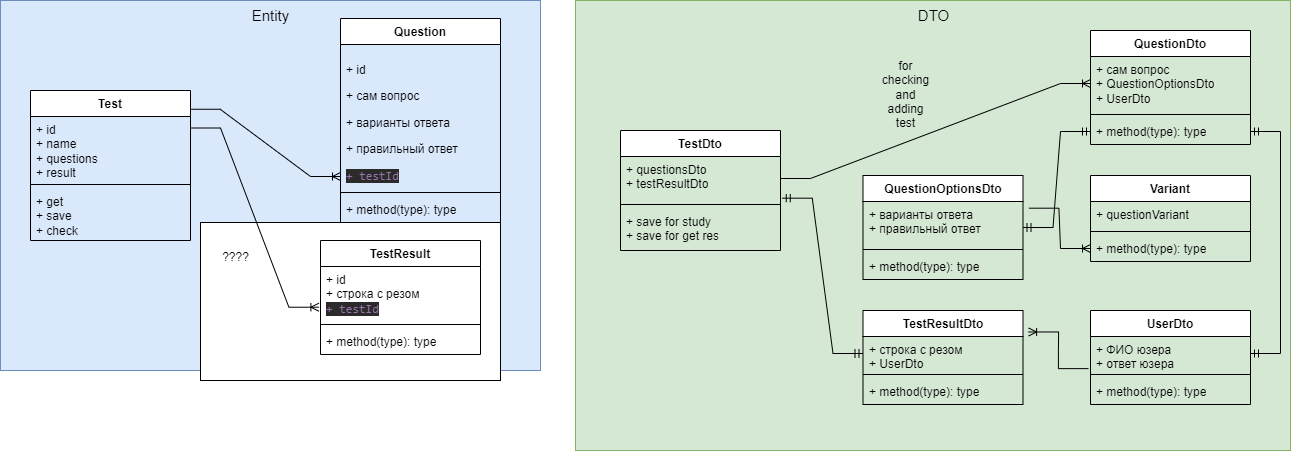

The diagram above was exported from draw.io. Its source (the exported page's mxGraphModel, read from the mxfile embedded in the PNG):
<mxGraphModel dx="1444" dy="825" grid="0" gridSize="10" guides="1" tooltips="1" connect="1" arrows="1" fold="1" page="0" pageScale="1" pageWidth="1169" pageHeight="827" math="0" shadow="0">
  <root>
    <mxCell id="0" />
    <mxCell id="1" parent="0" />
    <mxCell id="_42K6EIyLWFNOkXQX-n6-5" value="" style="rounded=0;whiteSpace=wrap;html=1;fillColor=#dae8fc;strokeColor=#6c8ebf;" parent="1" vertex="1">
      <mxGeometry x="10" y="10" width="540" height="370" as="geometry" />
    </mxCell>
    <mxCell id="_42K6EIyLWFNOkXQX-n6-1" value="Test" style="swimlane;fontStyle=1;align=center;verticalAlign=top;childLayout=stackLayout;horizontal=1;startSize=26;horizontalStack=0;resizeParent=1;resizeParentMax=0;resizeLast=0;collapsible=1;marginBottom=0;whiteSpace=wrap;html=1;" parent="1" vertex="1">
      <mxGeometry x="40" y="100" width="160" height="150" as="geometry" />
    </mxCell>
    <mxCell id="_42K6EIyLWFNOkXQX-n6-2" value="&lt;div&gt;+ id&lt;/div&gt;&lt;div&gt;+ name&lt;/div&gt;+ questions&lt;div&gt;+ result&lt;/div&gt;" style="text;strokeColor=none;fillColor=none;align=left;verticalAlign=top;spacingLeft=4;spacingRight=4;overflow=hidden;rotatable=0;points=[[0,0.5],[1,0.5]];portConstraint=eastwest;whiteSpace=wrap;html=1;" parent="_42K6EIyLWFNOkXQX-n6-1" vertex="1">
      <mxGeometry y="26" width="160" height="64" as="geometry" />
    </mxCell>
    <mxCell id="_42K6EIyLWFNOkXQX-n6-3" value="" style="line;strokeWidth=1;fillColor=none;align=left;verticalAlign=middle;spacingTop=-1;spacingLeft=3;spacingRight=3;rotatable=0;labelPosition=right;points=[];portConstraint=eastwest;strokeColor=inherit;" parent="_42K6EIyLWFNOkXQX-n6-1" vertex="1">
      <mxGeometry y="90" width="160" height="8" as="geometry" />
    </mxCell>
    <mxCell id="_42K6EIyLWFNOkXQX-n6-4" value="+ get&lt;div&gt;+ save&lt;br&gt;&lt;/div&gt;&lt;div&gt;+ check&lt;/div&gt;" style="text;strokeColor=none;fillColor=none;align=left;verticalAlign=top;spacingLeft=4;spacingRight=4;overflow=hidden;rotatable=0;points=[[0,0.5],[1,0.5]];portConstraint=eastwest;whiteSpace=wrap;html=1;" parent="_42K6EIyLWFNOkXQX-n6-1" vertex="1">
      <mxGeometry y="98" width="160" height="52" as="geometry" />
    </mxCell>
    <mxCell id="_42K6EIyLWFNOkXQX-n6-7" value="Question" style="swimlane;fontStyle=1;align=center;verticalAlign=top;childLayout=stackLayout;horizontal=1;startSize=26;horizontalStack=0;resizeParent=1;resizeParentMax=0;resizeLast=0;collapsible=1;marginBottom=0;whiteSpace=wrap;html=1;" parent="1" vertex="1">
      <mxGeometry x="350" y="28" width="160" height="204" as="geometry" />
    </mxCell>
    <mxCell id="_42K6EIyLWFNOkXQX-n6-8" value="&lt;p style=&quot;&quot;&gt;+ id&lt;font style=&quot;font-size: 12px;&quot; face=&quot;Helvetica&quot;&gt;&lt;br&gt;&lt;/font&gt;&lt;/p&gt;&lt;p style=&quot;&quot;&gt;&lt;font style=&quot;font-size: 12px;&quot; face=&quot;Helvetica&quot;&gt;+ сам вопрос&lt;span style=&quot;color: rgb(152, 118, 170); background-color: rgb(43, 43, 43);&quot;&gt;&lt;br&gt;&lt;/span&gt;&lt;/font&gt;&lt;/p&gt;&lt;p&gt;&lt;font style=&quot;font-size: 12px;&quot;&gt;+ варианты ответа&lt;/font&gt;&lt;/p&gt;&lt;p&gt;&lt;font style=&quot;font-size: 12px;&quot;&gt;+ правильный ответ&lt;/font&gt;&lt;/p&gt;&lt;p&gt;&lt;span style=&quot;color: rgb(152, 118, 170); background-color: rgb(43, 43, 43); font-family: &amp;quot;JetBrains Mono&amp;quot;, monospace;&quot;&gt;+ testId&lt;/span&gt;&lt;/p&gt;&lt;p&gt;&lt;/p&gt;&lt;p&gt;&lt;/p&gt;" style="text;strokeColor=none;fillColor=none;align=left;verticalAlign=top;spacingLeft=4;spacingRight=4;overflow=hidden;rotatable=0;points=[[0,0.5],[1,0.5]];portConstraint=eastwest;whiteSpace=wrap;html=1;" parent="_42K6EIyLWFNOkXQX-n6-7" vertex="1">
      <mxGeometry y="26" width="160" height="144" as="geometry" />
    </mxCell>
    <mxCell id="_42K6EIyLWFNOkXQX-n6-9" value="" style="line;strokeWidth=1;fillColor=none;align=left;verticalAlign=middle;spacingTop=-1;spacingLeft=3;spacingRight=3;rotatable=0;labelPosition=right;points=[];portConstraint=eastwest;strokeColor=inherit;" parent="_42K6EIyLWFNOkXQX-n6-7" vertex="1">
      <mxGeometry y="170" width="160" height="8" as="geometry" />
    </mxCell>
    <mxCell id="_42K6EIyLWFNOkXQX-n6-10" value="+ method(type): type" style="text;strokeColor=none;fillColor=none;align=left;verticalAlign=top;spacingLeft=4;spacingRight=4;overflow=hidden;rotatable=0;points=[[0,0.5],[1,0.5]];portConstraint=eastwest;whiteSpace=wrap;html=1;" parent="_42K6EIyLWFNOkXQX-n6-7" vertex="1">
      <mxGeometry y="178" width="160" height="26" as="geometry" />
    </mxCell>
    <mxCell id="_42K6EIyLWFNOkXQX-n6-11" value="&lt;font style=&quot;font-size: 15px;&quot;&gt;Entity&lt;/font&gt;" style="text;html=1;align=center;verticalAlign=middle;resizable=0;points=[];autosize=1;strokeColor=none;fillColor=none;" parent="1" vertex="1">
      <mxGeometry x="250" y="10" width="60" height="30" as="geometry" />
    </mxCell>
    <mxCell id="_42K6EIyLWFNOkXQX-n6-12" value="" style="edgeStyle=entityRelationEdgeStyle;fontSize=12;html=1;endArrow=ERoneToMany;rounded=0;exitX=0.998;exitY=0.125;exitDx=0;exitDy=0;exitPerimeter=0;" parent="1" source="_42K6EIyLWFNOkXQX-n6-1" edge="1">
      <mxGeometry width="100" height="100" relative="1" as="geometry">
        <mxPoint x="190" y="250" as="sourcePoint" />
        <mxPoint x="350" y="186" as="targetPoint" />
      </mxGeometry>
    </mxCell>
    <mxCell id="_42K6EIyLWFNOkXQX-n6-18" value="" style="rounded=0;whiteSpace=wrap;html=1;fillColor=#d5e8d4;strokeColor=#82b366;" parent="1" vertex="1">
      <mxGeometry x="585" y="10" width="715" height="450" as="geometry" />
    </mxCell>
    <mxCell id="_42K6EIyLWFNOkXQX-n6-19" value="&lt;span style=&quot;font-size: 15px;&quot;&gt;DTO&lt;/span&gt;" style="text;html=1;align=center;verticalAlign=middle;resizable=0;points=[];autosize=1;strokeColor=none;fillColor=none;" parent="1" vertex="1">
      <mxGeometry x="917.5" y="10" width="50" height="30" as="geometry" />
    </mxCell>
    <mxCell id="_42K6EIyLWFNOkXQX-n6-20" value="TestDto" style="swimlane;fontStyle=1;align=center;verticalAlign=top;childLayout=stackLayout;horizontal=1;startSize=26;horizontalStack=0;resizeParent=1;resizeParentMax=0;resizeLast=0;collapsible=1;marginBottom=0;whiteSpace=wrap;html=1;" parent="1" vertex="1">
      <mxGeometry x="630" y="140" width="160" height="120" as="geometry" />
    </mxCell>
    <mxCell id="_42K6EIyLWFNOkXQX-n6-21" value="+ questionsDto&lt;div&gt;+ testResultDto&lt;/div&gt;" style="text;strokeColor=none;fillColor=none;align=left;verticalAlign=top;spacingLeft=4;spacingRight=4;overflow=hidden;rotatable=0;points=[[0,0.5],[1,0.5]];portConstraint=eastwest;whiteSpace=wrap;html=1;" parent="_42K6EIyLWFNOkXQX-n6-20" vertex="1">
      <mxGeometry y="26" width="160" height="44" as="geometry" />
    </mxCell>
    <mxCell id="_42K6EIyLWFNOkXQX-n6-22" value="" style="line;strokeWidth=1;fillColor=none;align=left;verticalAlign=middle;spacingTop=-1;spacingLeft=3;spacingRight=3;rotatable=0;labelPosition=right;points=[];portConstraint=eastwest;strokeColor=inherit;" parent="_42K6EIyLWFNOkXQX-n6-20" vertex="1">
      <mxGeometry y="70" width="160" height="8" as="geometry" />
    </mxCell>
    <mxCell id="_42K6EIyLWFNOkXQX-n6-23" value="+ save for study&lt;div&gt;+ save for get res&lt;/div&gt;" style="text;strokeColor=none;fillColor=none;align=left;verticalAlign=top;spacingLeft=4;spacingRight=4;overflow=hidden;rotatable=0;points=[[0,0.5],[1,0.5]];portConstraint=eastwest;whiteSpace=wrap;html=1;" parent="_42K6EIyLWFNOkXQX-n6-20" vertex="1">
      <mxGeometry y="78" width="160" height="42" as="geometry" />
    </mxCell>
    <mxCell id="_42K6EIyLWFNOkXQX-n6-28" value="QuestionDto" style="swimlane;fontStyle=1;align=center;verticalAlign=top;childLayout=stackLayout;horizontal=1;startSize=26;horizontalStack=0;resizeParent=1;resizeParentMax=0;resizeLast=0;collapsible=1;marginBottom=0;whiteSpace=wrap;html=1;" parent="1" vertex="1">
      <mxGeometry x="1100" y="40" width="160" height="114" as="geometry" />
    </mxCell>
    <mxCell id="_42K6EIyLWFNOkXQX-n6-29" value="+ сам вопрос&lt;div&gt;+&amp;nbsp;&lt;span style=&quot;text-align: center;&quot;&gt;QuestionOptionsDto&lt;/span&gt;&lt;br&gt;&lt;div&gt;+&amp;nbsp;&lt;span style=&quot;text-align: center; background-color: initial;&quot;&gt;UserDto&lt;/span&gt;&lt;/div&gt;&lt;/div&gt;" style="text;strokeColor=none;fillColor=none;align=left;verticalAlign=top;spacingLeft=4;spacingRight=4;overflow=hidden;rotatable=0;points=[[0,0.5],[1,0.5]];portConstraint=eastwest;whiteSpace=wrap;html=1;" parent="_42K6EIyLWFNOkXQX-n6-28" vertex="1">
      <mxGeometry y="26" width="160" height="54" as="geometry" />
    </mxCell>
    <mxCell id="_42K6EIyLWFNOkXQX-n6-30" value="" style="line;strokeWidth=1;fillColor=none;align=left;verticalAlign=middle;spacingTop=-1;spacingLeft=3;spacingRight=3;rotatable=0;labelPosition=right;points=[];portConstraint=eastwest;strokeColor=inherit;" parent="_42K6EIyLWFNOkXQX-n6-28" vertex="1">
      <mxGeometry y="80" width="160" height="8" as="geometry" />
    </mxCell>
    <mxCell id="_42K6EIyLWFNOkXQX-n6-31" value="+ method(type): type" style="text;strokeColor=none;fillColor=none;align=left;verticalAlign=top;spacingLeft=4;spacingRight=4;overflow=hidden;rotatable=0;points=[[0,0.5],[1,0.5]];portConstraint=eastwest;whiteSpace=wrap;html=1;" parent="_42K6EIyLWFNOkXQX-n6-28" vertex="1">
      <mxGeometry y="88" width="160" height="26" as="geometry" />
    </mxCell>
    <mxCell id="_42K6EIyLWFNOkXQX-n6-32" value="&lt;div&gt;&lt;br&gt;&lt;/div&gt;" style="text;html=1;align=center;verticalAlign=middle;resizable=0;points=[];autosize=1;strokeColor=none;fillColor=none;" parent="1" vertex="1">
      <mxGeometry x="852.5" y="55" width="20" height="30" as="geometry" />
    </mxCell>
    <mxCell id="_42K6EIyLWFNOkXQX-n6-33" value="QuestionOptionsDto" style="swimlane;fontStyle=1;align=center;verticalAlign=top;childLayout=stackLayout;horizontal=1;startSize=26;horizontalStack=0;resizeParent=1;resizeParentMax=0;resizeLast=0;collapsible=1;marginBottom=0;whiteSpace=wrap;html=1;" parent="1" vertex="1">
      <mxGeometry x="872.5" y="185" width="160" height="104" as="geometry" />
    </mxCell>
    <mxCell id="_42K6EIyLWFNOkXQX-n6-34" value="&lt;div&gt;+ варианты ответа&lt;/div&gt;&lt;div&gt;+ правильный ответ&lt;/div&gt;" style="text;strokeColor=none;fillColor=none;align=left;verticalAlign=top;spacingLeft=4;spacingRight=4;overflow=hidden;rotatable=0;points=[[0,0.5],[1,0.5]];portConstraint=eastwest;whiteSpace=wrap;html=1;" parent="_42K6EIyLWFNOkXQX-n6-33" vertex="1">
      <mxGeometry y="26" width="160" height="44" as="geometry" />
    </mxCell>
    <mxCell id="_42K6EIyLWFNOkXQX-n6-35" value="" style="line;strokeWidth=1;fillColor=none;align=left;verticalAlign=middle;spacingTop=-1;spacingLeft=3;spacingRight=3;rotatable=0;labelPosition=right;points=[];portConstraint=eastwest;strokeColor=inherit;" parent="_42K6EIyLWFNOkXQX-n6-33" vertex="1">
      <mxGeometry y="70" width="160" height="8" as="geometry" />
    </mxCell>
    <mxCell id="_42K6EIyLWFNOkXQX-n6-36" value="+ method(type): type" style="text;strokeColor=none;fillColor=none;align=left;verticalAlign=top;spacingLeft=4;spacingRight=4;overflow=hidden;rotatable=0;points=[[0,0.5],[1,0.5]];portConstraint=eastwest;whiteSpace=wrap;html=1;" parent="_42K6EIyLWFNOkXQX-n6-33" vertex="1">
      <mxGeometry y="78" width="160" height="26" as="geometry" />
    </mxCell>
    <mxCell id="_42K6EIyLWFNOkXQX-n6-37" value="&lt;div&gt;&lt;br&gt;&lt;/div&gt;&lt;div&gt;&lt;span style=&quot;text-wrap: wrap;&quot;&gt;for checking and adding test&lt;/span&gt;&lt;br&gt;&lt;/div&gt;" style="text;html=1;align=center;verticalAlign=middle;resizable=0;points=[];autosize=1;opacity=0;glass=0;perimeterSpacing=1;" parent="1" vertex="1">
      <mxGeometry x="830" y="77" width="170" height="40" as="geometry" />
    </mxCell>
    <mxCell id="_42K6EIyLWFNOkXQX-n6-38" value="" style="edgeStyle=entityRelationEdgeStyle;fontSize=12;html=1;endArrow=ERoneToMany;rounded=0;exitX=1;exitY=0.5;exitDx=0;exitDy=0;entryX=0;entryY=0.5;entryDx=0;entryDy=0;" parent="1" source="_42K6EIyLWFNOkXQX-n6-21" target="_42K6EIyLWFNOkXQX-n6-29" edge="1">
      <mxGeometry width="100" height="100" relative="1" as="geometry">
        <mxPoint x="780" y="195" as="sourcePoint" />
        <mxPoint x="880" y="95" as="targetPoint" />
      </mxGeometry>
    </mxCell>
    <mxCell id="_42K6EIyLWFNOkXQX-n6-39" value="" style="edgeStyle=entityRelationEdgeStyle;fontSize=12;html=1;endArrow=ERmandOne;startArrow=ERmandOne;rounded=0;exitX=0;exitY=0.5;exitDx=0;exitDy=0;" parent="1" source="_42K6EIyLWFNOkXQX-n6-31" target="_42K6EIyLWFNOkXQX-n6-33" edge="1">
      <mxGeometry width="100" height="100" relative="1" as="geometry">
        <mxPoint x="670" y="310" as="sourcePoint" />
        <mxPoint x="770" y="210" as="targetPoint" />
      </mxGeometry>
    </mxCell>
    <mxCell id="_42K6EIyLWFNOkXQX-n6-40" value="UserDto" style="swimlane;fontStyle=1;align=center;verticalAlign=top;childLayout=stackLayout;horizontal=1;startSize=26;horizontalStack=0;resizeParent=1;resizeParentMax=0;resizeLast=0;collapsible=1;marginBottom=0;whiteSpace=wrap;html=1;" parent="1" vertex="1">
      <mxGeometry x="1100" y="320" width="160" height="94" as="geometry" />
    </mxCell>
    <mxCell id="_42K6EIyLWFNOkXQX-n6-41" value="&lt;div&gt;+ ФИО юзера&lt;/div&gt;+ ответ юзера" style="text;strokeColor=none;fillColor=none;align=left;verticalAlign=top;spacingLeft=4;spacingRight=4;overflow=hidden;rotatable=0;points=[[0,0.5],[1,0.5]];portConstraint=eastwest;whiteSpace=wrap;html=1;" parent="_42K6EIyLWFNOkXQX-n6-40" vertex="1">
      <mxGeometry y="26" width="160" height="34" as="geometry" />
    </mxCell>
    <mxCell id="_42K6EIyLWFNOkXQX-n6-42" value="" style="line;strokeWidth=1;fillColor=none;align=left;verticalAlign=middle;spacingTop=-1;spacingLeft=3;spacingRight=3;rotatable=0;labelPosition=right;points=[];portConstraint=eastwest;strokeColor=inherit;" parent="_42K6EIyLWFNOkXQX-n6-40" vertex="1">
      <mxGeometry y="60" width="160" height="8" as="geometry" />
    </mxCell>
    <mxCell id="_42K6EIyLWFNOkXQX-n6-43" value="+ method(type): type" style="text;strokeColor=none;fillColor=none;align=left;verticalAlign=top;spacingLeft=4;spacingRight=4;overflow=hidden;rotatable=0;points=[[0,0.5],[1,0.5]];portConstraint=eastwest;whiteSpace=wrap;html=1;" parent="_42K6EIyLWFNOkXQX-n6-40" vertex="1">
      <mxGeometry y="68" width="160" height="26" as="geometry" />
    </mxCell>
    <mxCell id="_42K6EIyLWFNOkXQX-n6-44" value="" style="edgeStyle=entityRelationEdgeStyle;fontSize=12;html=1;endArrow=ERmandOne;startArrow=ERmandOne;rounded=0;exitX=1;exitY=0.5;exitDx=0;exitDy=0;" parent="1" source="_42K6EIyLWFNOkXQX-n6-41" target="_42K6EIyLWFNOkXQX-n6-31" edge="1">
      <mxGeometry width="100" height="100" relative="1" as="geometry">
        <mxPoint x="670" y="310" as="sourcePoint" />
        <mxPoint x="770" y="210" as="targetPoint" />
        <Array as="points">
          <mxPoint x="857" y="230" />
          <mxPoint x="860" y="190" />
          <mxPoint x="1310" y="150" />
        </Array>
      </mxGeometry>
    </mxCell>
    <mxCell id="_42K6EIyLWFNOkXQX-n6-45" value="TestResultDto" style="swimlane;fontStyle=1;align=center;verticalAlign=top;childLayout=stackLayout;horizontal=1;startSize=26;horizontalStack=0;resizeParent=1;resizeParentMax=0;resizeLast=0;collapsible=1;marginBottom=0;whiteSpace=wrap;html=1;" parent="1" vertex="1">
      <mxGeometry x="872.5" y="320" width="160" height="94" as="geometry" />
    </mxCell>
    <mxCell id="_42K6EIyLWFNOkXQX-n6-46" value="&lt;div&gt;&lt;span style=&quot;background-color: initial;&quot;&gt;+ строка с резом&lt;/span&gt;&lt;br&gt;&lt;/div&gt;&lt;div&gt;&lt;span style=&quot;text-align: center;&quot;&gt;+ UserDto&lt;/span&gt;&lt;br&gt;&lt;/div&gt;" style="text;strokeColor=none;fillColor=none;align=left;verticalAlign=top;spacingLeft=4;spacingRight=4;overflow=hidden;rotatable=0;points=[[0,0.5],[1,0.5]];portConstraint=eastwest;whiteSpace=wrap;html=1;" parent="_42K6EIyLWFNOkXQX-n6-45" vertex="1">
      <mxGeometry y="26" width="160" height="34" as="geometry" />
    </mxCell>
    <mxCell id="_42K6EIyLWFNOkXQX-n6-47" value="" style="line;strokeWidth=1;fillColor=none;align=left;verticalAlign=middle;spacingTop=-1;spacingLeft=3;spacingRight=3;rotatable=0;labelPosition=right;points=[];portConstraint=eastwest;strokeColor=inherit;" parent="_42K6EIyLWFNOkXQX-n6-45" vertex="1">
      <mxGeometry y="60" width="160" height="8" as="geometry" />
    </mxCell>
    <mxCell id="_42K6EIyLWFNOkXQX-n6-48" value="+ method(type): type" style="text;strokeColor=none;fillColor=none;align=left;verticalAlign=top;spacingLeft=4;spacingRight=4;overflow=hidden;rotatable=0;points=[[0,0.5],[1,0.5]];portConstraint=eastwest;whiteSpace=wrap;html=1;" parent="_42K6EIyLWFNOkXQX-n6-45" vertex="1">
      <mxGeometry y="68" width="160" height="26" as="geometry" />
    </mxCell>
    <mxCell id="_42K6EIyLWFNOkXQX-n6-49" value="" style="edgeStyle=entityRelationEdgeStyle;fontSize=12;html=1;endArrow=ERoneToMany;rounded=0;exitX=-0.013;exitY=0.945;exitDx=0;exitDy=0;exitPerimeter=0;entryX=1.035;entryY=-0.133;entryDx=0;entryDy=0;entryPerimeter=0;" parent="1" source="_42K6EIyLWFNOkXQX-n6-41" target="_42K6EIyLWFNOkXQX-n6-46" edge="1">
      <mxGeometry width="100" height="100" relative="1" as="geometry">
        <mxPoint x="680" y="310" as="sourcePoint" />
        <mxPoint x="780" y="210" as="targetPoint" />
      </mxGeometry>
    </mxCell>
    <mxCell id="_42K6EIyLWFNOkXQX-n6-50" value="" style="edgeStyle=entityRelationEdgeStyle;fontSize=12;html=1;endArrow=ERmandOne;startArrow=ERmandOne;rounded=0;exitX=1.011;exitY=0.947;exitDx=0;exitDy=0;exitPerimeter=0;entryX=0;entryY=0.5;entryDx=0;entryDy=0;" parent="1" source="_42K6EIyLWFNOkXQX-n6-21" target="_42K6EIyLWFNOkXQX-n6-46" edge="1">
      <mxGeometry width="100" height="100" relative="1" as="geometry">
        <mxPoint x="890" y="270" as="sourcePoint" />
        <mxPoint x="990" y="170" as="targetPoint" />
      </mxGeometry>
    </mxCell>
    <mxCell id="_42K6EIyLWFNOkXQX-n6-51" value="" style="rounded=0;whiteSpace=wrap;html=1;" parent="1" vertex="1">
      <mxGeometry x="210" y="232" width="300" height="158" as="geometry" />
    </mxCell>
    <mxCell id="_42K6EIyLWFNOkXQX-n6-13" value="TestResult" style="swimlane;fontStyle=1;align=center;verticalAlign=top;childLayout=stackLayout;horizontal=1;startSize=26;horizontalStack=0;resizeParent=1;resizeParentMax=0;resizeLast=0;collapsible=1;marginBottom=0;whiteSpace=wrap;html=1;" parent="1" vertex="1">
      <mxGeometry x="330" y="250" width="160" height="114" as="geometry" />
    </mxCell>
    <mxCell id="_42K6EIyLWFNOkXQX-n6-14" value="&lt;div&gt;+ id&lt;br&gt;&lt;/div&gt;+ строка с резом&lt;div&gt;&lt;span style=&quot;color: rgb(152, 118, 170); font-family: &amp;quot;JetBrains Mono&amp;quot;, monospace; background-color: rgb(43, 43, 43);&quot;&gt;+ testId&lt;/span&gt;&lt;br&gt;&lt;/div&gt;" style="text;strokeColor=none;fillColor=none;align=left;verticalAlign=top;spacingLeft=4;spacingRight=4;overflow=hidden;rotatable=0;points=[[0,0.5],[1,0.5]];portConstraint=eastwest;whiteSpace=wrap;html=1;" parent="_42K6EIyLWFNOkXQX-n6-13" vertex="1">
      <mxGeometry y="26" width="160" height="54" as="geometry" />
    </mxCell>
    <mxCell id="_42K6EIyLWFNOkXQX-n6-15" value="" style="line;strokeWidth=1;fillColor=none;align=left;verticalAlign=middle;spacingTop=-1;spacingLeft=3;spacingRight=3;rotatable=0;labelPosition=right;points=[];portConstraint=eastwest;strokeColor=inherit;" parent="_42K6EIyLWFNOkXQX-n6-13" vertex="1">
      <mxGeometry y="80" width="160" height="8" as="geometry" />
    </mxCell>
    <mxCell id="_42K6EIyLWFNOkXQX-n6-16" value="+ method(type): type" style="text;strokeColor=none;fillColor=none;align=left;verticalAlign=top;spacingLeft=4;spacingRight=4;overflow=hidden;rotatable=0;points=[[0,0.5],[1,0.5]];portConstraint=eastwest;whiteSpace=wrap;html=1;" parent="_42K6EIyLWFNOkXQX-n6-13" vertex="1">
      <mxGeometry y="88" width="160" height="26" as="geometry" />
    </mxCell>
    <mxCell id="_42K6EIyLWFNOkXQX-n6-17" value="" style="edgeStyle=entityRelationEdgeStyle;fontSize=12;html=1;endArrow=ERoneToMany;rounded=0;exitX=1;exitY=0.25;exitDx=0;exitDy=0;entryX=-0.01;entryY=0.754;entryDx=0;entryDy=0;entryPerimeter=0;" parent="1" source="_42K6EIyLWFNOkXQX-n6-1" target="_42K6EIyLWFNOkXQX-n6-14" edge="1">
      <mxGeometry width="100" height="100" relative="1" as="geometry">
        <mxPoint x="190" y="240" as="sourcePoint" />
        <mxPoint x="290" y="140" as="targetPoint" />
      </mxGeometry>
    </mxCell>
    <mxCell id="_42K6EIyLWFNOkXQX-n6-52" value="????" style="text;html=1;align=center;verticalAlign=middle;resizable=0;points=[];autosize=1;strokeColor=none;fillColor=none;" parent="1" vertex="1">
      <mxGeometry x="220" y="252" width="50" height="30" as="geometry" />
    </mxCell>
    <mxCell id="_42K6EIyLWFNOkXQX-n6-53" value="Variant" style="swimlane;fontStyle=1;align=center;verticalAlign=top;childLayout=stackLayout;horizontal=1;startSize=26;horizontalStack=0;resizeParent=1;resizeParentMax=0;resizeLast=0;collapsible=1;marginBottom=0;whiteSpace=wrap;html=1;" parent="1" vertex="1">
      <mxGeometry x="1100" y="185" width="160" height="86" as="geometry" />
    </mxCell>
    <mxCell id="_42K6EIyLWFNOkXQX-n6-54" value="+ questionVariant" style="text;strokeColor=none;fillColor=none;align=left;verticalAlign=top;spacingLeft=4;spacingRight=4;overflow=hidden;rotatable=0;points=[[0,0.5],[1,0.5]];portConstraint=eastwest;whiteSpace=wrap;html=1;" parent="_42K6EIyLWFNOkXQX-n6-53" vertex="1">
      <mxGeometry y="26" width="160" height="26" as="geometry" />
    </mxCell>
    <mxCell id="_42K6EIyLWFNOkXQX-n6-55" value="" style="line;strokeWidth=1;fillColor=none;align=left;verticalAlign=middle;spacingTop=-1;spacingLeft=3;spacingRight=3;rotatable=0;labelPosition=right;points=[];portConstraint=eastwest;strokeColor=inherit;" parent="_42K6EIyLWFNOkXQX-n6-53" vertex="1">
      <mxGeometry y="52" width="160" height="8" as="geometry" />
    </mxCell>
    <mxCell id="_42K6EIyLWFNOkXQX-n6-56" value="+ method(type): type" style="text;strokeColor=none;fillColor=none;align=left;verticalAlign=top;spacingLeft=4;spacingRight=4;overflow=hidden;rotatable=0;points=[[0,0.5],[1,0.5]];portConstraint=eastwest;whiteSpace=wrap;html=1;" parent="_42K6EIyLWFNOkXQX-n6-53" vertex="1">
      <mxGeometry y="60" width="160" height="26" as="geometry" />
    </mxCell>
    <mxCell id="_42K6EIyLWFNOkXQX-n6-57" value="" style="edgeStyle=entityRelationEdgeStyle;fontSize=12;html=1;endArrow=ERoneToMany;rounded=0;exitX=1.037;exitY=0.152;exitDx=0;exitDy=0;exitPerimeter=0;entryX=0;entryY=0.5;entryDx=0;entryDy=0;" parent="1" source="_42K6EIyLWFNOkXQX-n6-34" target="_42K6EIyLWFNOkXQX-n6-56" edge="1">
      <mxGeometry width="100" height="100" relative="1" as="geometry">
        <mxPoint x="960" y="270" as="sourcePoint" />
        <mxPoint x="1060" y="170" as="targetPoint" />
      </mxGeometry>
    </mxCell>
  </root>
</mxGraphModel>